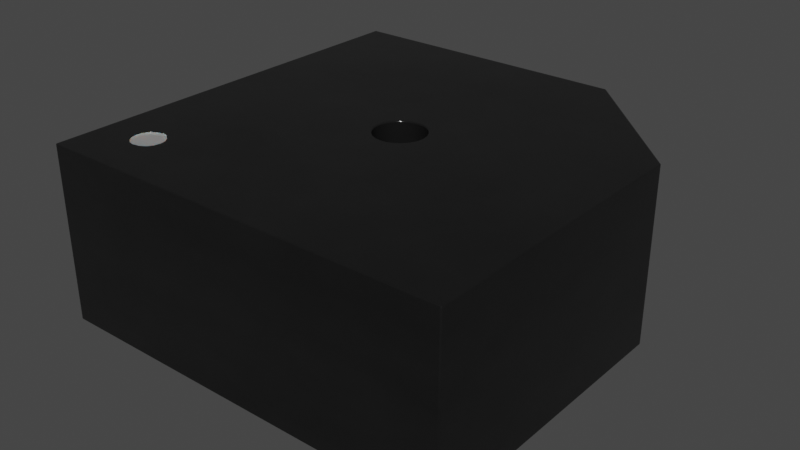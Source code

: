 # Source: Buzzer_SMD_CMT5023SSMTTR.blend  (saved by Blender 4.1.23; exported with 4.5.12 LTS)
import bpy
from mathutils import Matrix  # noqa: F401  (used for matrix-valued properties, if any)

bpy.ops.wm.read_factory_settings(use_empty=True)
scene = bpy.context.scene
scene.name = 'Scene'

# ---- collections
col_collection = bpy.data.collections.new('Collection'); scene.collection.children.link(col_collection)

# ---- materials (node trees are filled in below, after node groups)
mat_metal_pins = bpy.data.materials.new('metal_pins')
mat_metal_pins.use_transparent_shadow = False
mat_metal_pins.preview_render_type = 'CUBE'
mat_plastic_glossy_black = bpy.data.materials.new('plastic_glossy_black')
mat_plastic_glossy_black.alpha_threshold = 0.0
mat_plastic_glossy_black.use_transparent_shadow = False
mat_plastic_glossy_black.preview_render_type = 'CUBE'
mat_plastic_glossy_black.diffuse_color = (0.001296, 0.002578, 0.001683, 1.0)
mat_plastic_glossy_black.specular_color = (0.01, 0.03, 0.01)
mat_plastic_glossy_black.roughness = 0.5
mat_white_markings = bpy.data.materials.new('white_markings')
mat_white_markings.use_transparent_shadow = False
mat_white_markings.preview_render_type = 'FLAT'

# ---- node groups
ng_plastic_glossy_black_node_group = bpy.data.node_groups.new('Plastic_Glossy_Black_Node_Group', 'ShaderNodeTree')
_s = ng_plastic_glossy_black_node_group.interface.new_socket(name='BSDF', in_out='OUTPUT', socket_type='NodeSocketShader')
_s = ng_plastic_glossy_black_node_group.interface.new_socket(name='tmp_viewer', in_out='OUTPUT', socket_type='NodeSocketShader')
_s = ng_plastic_glossy_black_node_group.interface.new_socket(name='Color', in_out='INPUT', socket_type='NodeSocketColor')
_s = ng_plastic_glossy_black_node_group.interface.new_socket(name='Alpha_Value', in_out='INPUT', socket_type='NodeSocketFloat')
_N = ng_plastic_glossy_black_node_group.nodes; _L = ng_plastic_glossy_black_node_group.links
n0 = _N.new('NodeGroupOutput'); n0.name = 'Group Output'; n0.location = (1118, 157)
n1 = _N.new('NodeGroupInput'); n1.name = 'Group Input'; n1.location = (-449, 228)
n2 = _N.new('ShaderNodeBsdfPrincipled'); n2.name = 'Principled BSDF'; n2.location = (762, 54)
n2.distribution = 'GGX'
n2.subsurface_method = 'BURLEY'
n2.inputs[1].default_value = 0.137
n2.inputs[3].default_value = 1.45
n2.inputs[27].default_value = (0.0, 0.0, 0.0, 1.0)
n2.inputs[28].default_value = 1.0
n3 = _N.new('ShaderNodeTexNoise'); n3.name = 'Noise Texture'; n3.location = (-72, -122)
n3.inputs[2].default_value = 3.1
n3.inputs[3].default_value = 5.2
n3.inputs[4].default_value = 0.64
n4 = _N.new('ShaderNodeBump'); n4.name = 'Bump'; n4.location = (266, -336)
n4.inputs[0].default_value = 0.06167
n4.inputs[1].default_value = 0.1
n4.inputs[2].default_value = 1.0
n5 = _N.new('ShaderNodeMapping'); n5.name = 'Mapping'; n5.location = (-267, -126)
n6 = _N.new('ShaderNodeTexCoord'); n6.name = 'Texture Coordinate'; n6.location = (-447, -178)
n7 = _N.new('ShaderNodeMix'); n7.name = 'Mix'; n7.location = (273, 133)
n7.data_type = 'RGBA'
n8 = _N.new('ShaderNodeValue'); n8.name = 'Value'; n8.location = (-465, -33)
n8.outputs[0].default_value = 0.5
n9 = _N.new('ShaderNodeMath'); n9.name = 'Math'; n9.location = (-195, 59)
n9.operation = 'MULTIPLY'
n10 = _N.new('ShaderNodeMix'); n10.name = 'Mix.001'; n10.location = (269, -134)
n10.inputs[3].default_value = 0.3
_L.new(n6.outputs[0], n5.inputs[0])
_L.new(n5.outputs[0], n3.inputs[0])
_L.new(n3.outputs[0], n4.inputs[3])
_L.new(n2.outputs[0], n0.inputs[0])
_L.new(n1.outputs[1], n2.inputs[4])
_L.new(n9.outputs[0], n7.inputs[7])
_L.new(n8.outputs[0], n9.inputs[1])
_L.new(n1.outputs[0], n9.inputs[0])
_L.new(n3.outputs[0], n7.inputs[0])
_L.new(n1.outputs[0], n7.inputs[6])
_L.new(n7.outputs[2], n2.inputs[0])
_L.new(n2.outputs[0], n0.inputs[1])
_L.new(n10.outputs[0], n2.inputs[2])
_L.new(n3.outputs[0], n10.inputs[0])
_L.new(n4.outputs[0], n2.inputs[5])
n0.is_active_output = True

# ---- material node trees
mat_metal_pins.use_nodes = True; mat_metal_pins.node_tree.nodes.clear()
_N = mat_metal_pins.node_tree.nodes; _L = mat_metal_pins.node_tree.links
n0 = _N.new('ShaderNodeMapping'); n0.name = 'Mapping'; n0.location = (-1447, -91)
n0.inputs[3].default_value = (4.8, 1.2, 1.1)
n1 = _N.new('ShaderNodeBsdfPrincipled'); n1.name = 'Principled BSDF'; n1.location = (-560, 254)
n1.distribution = 'GGX'
n1.subsurface_method = 'BURLEY'
n1.inputs[1].default_value = 0.7818
n1.inputs[2].default_value = 0.2886
n1.inputs[3].default_value = 1.45
n1.inputs[13].default_value = 0.0
n1.inputs[27].default_value = (0.0, 0.0, 0.0, 1.0)
n1.inputs[28].default_value = 1.0
n2 = _N.new('ShaderNodeOutputMaterial'); n2.name = 'Material Output.002'; n2.location = (-205, 253)
n2.width = 213
n3 = _N.new('ShaderNodeTexNoise'); n3.name = 'Noise Texture.002'; n3.location = (-1228, -73)
n3.inputs[2].default_value = 0.1
n3.inputs[3].default_value = 7.0
n3.inputs[4].default_value = 0.6
n3.inputs[8].default_value = 0.4
n4 = _N.new('ShaderNodeTexCoord'); n4.name = 'Texture Coordinate'; n4.location = (-1636, -116)
n5 = _N.new('ShaderNodeMix'); n5.name = 'Mix.001'; n5.location = (-921, 45)
n5.data_type = 'RGBA'
n5.inputs[6].default_value = (0.9398, 0.9547, 1.0, 1.0)
n5.inputs[7].default_value = (0.13, 0.1259, 0.1359, 1.0)
n6 = _N.new('ShaderNodeBump'); n6.name = 'Bump.001'; n6.location = (-1001, -227)
n6.inputs[0].default_value = 0.05
n6.inputs[1].default_value = 0.01
n6.inputs[2].default_value = 1.0
_L.new(n1.outputs[0], n2.inputs[0])
_L.new(n3.outputs[0], n6.inputs[3])
_L.new(n0.outputs[0], n3.inputs[0])
_L.new(n3.outputs[0], n5.inputs[0])
_L.new(n4.outputs[3], n0.inputs[0])
_L.new(n5.outputs[2], n1.inputs[0])
_L.new(n6.outputs[0], n1.inputs[5])
n2.is_active_output = True
mat_plastic_glossy_black.use_nodes = True; mat_plastic_glossy_black.node_tree.nodes.clear()
_N = mat_plastic_glossy_black.node_tree.nodes; _L = mat_plastic_glossy_black.node_tree.links
n0 = _N.new('ShaderNodeOutputMaterial'); n0.name = 'Material Output'; n0.location = (63, -41)
n1 = _N.new('ShaderNodeGroup'); n1.name = 'Group'; n1.location = (-350, -43)
n1.label = 'Plastic_Glossy_Black'
n1.width = 264
n1.node_tree = ng_plastic_glossy_black_node_group
n2 = _N.new('ShaderNodeRGB'); n2.name = 'RGB'; n2.location = (-662, -19)
n2.label = 'Plastic_Color'
n2.outputs[0].default_value = (0.013, 0.013, 0.013, 1.0)
n3 = _N.new('ShaderNodeValue'); n3.name = 'Value.001'; n3.location = (-664, -214)
n3.label = 'Alpha_Value'
n3.outputs[0].default_value = 1.0
_L.new(n2.outputs[0], n1.inputs[0])
_L.new(n3.outputs[0], n1.inputs[1])
_L.new(n1.outputs[1], n0.inputs[0])
n0.is_active_output = True
mat_white_markings.use_nodes = True; mat_white_markings.node_tree.nodes.clear()
_N = mat_white_markings.node_tree.nodes; _L = mat_white_markings.node_tree.links
n0 = _N.new('ShaderNodeOutputMaterial'); n0.name = 'Material Output'; n0.location = (300, 300)
n1 = _N.new('ShaderNodeBsdfPrincipled'); n1.name = 'Principled BSDF'; n1.location = (-34, 272)
n1.distribution = 'GGX'
n1.subsurface_method = 'BURLEY'
n1.inputs[1].default_value = 0.02
n1.inputs[2].default_value = 0.4636
n1.inputs[3].default_value = 1.4
n1.inputs[8].default_value = 1.0
n1.inputs[10].default_value = 0.3682
n1.inputs[13].default_value = 0.6591
n1.inputs[18].default_value = 0.2318
n1.inputs[20].default_value = 0.6709
n1.inputs[24].default_value = 0.1191
n1.inputs[27].default_value = (0.0, 0.0, 0.0, 1.0)
n1.inputs[28].default_value = 1.0
n2 = _N.new('ShaderNodeMapping'); n2.name = 'Mapping'; n2.location = (-1010, 265)
n2.inputs[3].default_value = (3.0, 1.0, 1.0)
n3 = _N.new('ShaderNodeTexCoord'); n3.name = 'Texture Coordinate'; n3.location = (-1250, 180)
n4 = _N.new('ShaderNodeBump'); n4.name = 'Bump'; n4.location = (-376, -99)
n4.inputs[0].default_value = 0.05
n4.inputs[1].default_value = 1.0
n4.inputs[2].default_value = 1.0
n5 = _N.new('ShaderNodeTexNoise'); n5.name = 'Noise Texture'; n5.location = (-662, 176)
n5.inputs[2].default_value = 88.0
n5.inputs[3].default_value = 10.8
n5.inputs[4].default_value = 0.9167
n5.inputs[8].default_value = 1.6
n6 = _N.new('ShaderNodeValToRGB'); n6.name = 'ColorRamp'; n6.location = (-354, 186)
while len(n6.color_ramp.elements) > 1: n6.color_ramp.elements.remove(n6.color_ramp.elements[-1])
n6.color_ramp.elements[0].position = 0.0; n6.color_ramp.elements[0].color = (0.2596, 0.2596, 0.2596, 1.0)
_e = n6.color_ramp.elements.new(1.0); _e.color = (0.6303, 0.6303, 0.6303, 1.0)
n7 = _N.new('ShaderNodeMix'); n7.name = 'Mix'; n7.location = (-204, 152)
n7.data_type = 'RGBA'
n7.inputs[0].default_value = 0.3682
n7.inputs[7].default_value = (0.2525, 0.2525, 0.2525, 1.0)
_L.new(n5.outputs[0], n6.inputs[0])
_L.new(n1.outputs[0], n0.inputs[0])
_L.new(n3.outputs[2], n2.inputs[0])
_L.new(n2.outputs[0], n5.inputs[0])
_L.new(n5.outputs[0], n4.inputs[3])
_L.new(n4.outputs[0], n1.inputs[5])
_L.new(n6.outputs[0], n7.inputs[6])
_L.new(n7.outputs[2], n1.inputs[0])
n0.is_active_output = True

# ---- world
world_world = bpy.data.worlds.new('World'); scene.world = world_world
world_world.use_nodes = True; world_world.node_tree.nodes.clear()
_N = world_world.node_tree.nodes; _L = world_world.node_tree.links
n0 = _N.new('ShaderNodeOutputWorld'); n0.name = 'World Output'; n0.location = (300, 300)
n1 = _N.new('ShaderNodeBackground'); n1.name = 'Background'; n1.location = (10, 300)
n1.inputs[0].default_value = (0.05088, 0.05088, 0.05088, 1.0)
_L.new(n1.outputs[0], n0.inputs[0])
n0.is_active_output = True
world_world.color = (0.05088, 0.05088, 0.05088)
world_world.use_sun_shadow = False
world_world.sun_shadow_jitter_overblur = 0.0

# ---- meshes
me_shape_9_indexedfaceset = bpy.data.meshes.new('SHAPE_9_IndexedFaceSet')
me_shape_9_indexedfaceset.from_pydata([(-0.4134, -0.8465, 0.0), (-0.4134, -0.5315, 0.0), (-0.4134, -0.5315, 0.03937), (-0.9843, -0.9843, 0.8661), (-0.9843, -0.9843, 0.03937), (0.9843, -0.9843, 0.8661), (0.9843, -0.9843, 0.03937), (0.9843, 0.3937, 0.03937), (0.3937, 0.9843, 0.8661), (-0.9843, 0.9843, 0.8661), (-0.9843, 0.9843, 0.03937), (0.3937, 0.9843, 0.03937), (0.9843, 0.3937, 0.8661), (-1.004, -0.8465, 0.03937), (-1.004, -0.5315, 0.0), (-1.004, -0.8465, 0.0), (-1.004, -0.5315, 0.03937), (-0.4134, -0.8465, 0.03937), (0.4134, -0.5315, 0.0), (1.004, -0.8465, 0.0), (1.004, -0.5315, 0.0), (1.004, -0.8465, 0.03937), (0.4134, -0.8465, 0.0), (0.4134, -0.8465, 0.03937), (0.4134, -0.5315, 0.03937), (1.004, -0.5315, 0.03937), (-1.004, 0.8465, 0.0), (-0.4134, 0.8465, 0.0), (-1.004, 0.5315, 0.0), (-1.004, 0.5315, 0.03937), (-1.004, 0.8465, 0.03937), (-0.4134, 0.5315, 0.0), (-0.4134, 0.5315, 0.03937), (-0.4134, 0.8465, 0.03937), (0.08352, 0.08352, 0.03937), (0.0, 0.1181, 0.03937), (-0.03057, 0.1141, 0.03937), (-0.05906, 0.1023, 0.03937), (-0.1141, 0.03057, 0.03937), (-0.1181, 0.0, 0.03937), (-0.1141, -0.03057, 0.03937), (-0.03057, -0.1141, 0.03937), (0.0, -0.1181, 0.03937), (0.05906, -0.1023, 0.03937), (0.08352, -0.08352, 0.03937), (0.1023, -0.05906, 0.03937), (0.1141, 0.03057, 0.8661), (0.1023, 0.05906, 0.8661), (0.03057, 0.1141, 0.8661), (-0.03057, 0.1141, 0.8661), (-0.1023, 0.05906, 0.8661), (-0.1141, 0.03057, 0.8661), (-0.08352, -0.08352, 0.8661), (-0.05906, -0.1023, 0.8661), (-0.03057, -0.1141, 0.8661), (0.03057, -0.1141, 0.8661), (0.08352, -0.08352, 0.8661), (0.1141, -0.03057, 0.8661), (0.1181, 0.0, 0.03937), (0.1141, 0.03057, 0.03937), (0.1023, 0.05906, 0.03937), (0.05906, 0.1023, 0.03937), (0.03057, 0.1141, 0.03937), (-0.08352, 0.08352, 0.03937), (-0.1023, 0.05906, 0.03937), (-0.1023, -0.05906, 0.03937), (-0.08352, -0.08352, 0.03937), (-0.05906, -0.1023, 0.03937), (0.03057, -0.1141, 0.03937), (0.1141, -0.03057, 0.03937), (0.1181, 0.0, 0.8661), (0.08352, 0.08352, 0.8661), (0.05906, 0.1023, 0.8661), (0.0, 0.1181, 0.8661), (-0.05906, 0.1023, 0.8661), (-0.08352, 0.08352, 0.8661), (-0.1181, 0.0, 0.8661), (-0.1141, -0.03057, 0.8661), (-0.1023, -0.05906, 0.8661), (0.0, -0.1181, 0.8661), (0.05906, -0.1023, 0.8661), (0.1023, -0.05906, 0.8661), (-0.7364, -0.6373, 0.8661), (-0.765, -0.643, 0.8661), (-0.7891, -0.6592, 0.8661), (-0.8053, -0.6834, 0.8661), (-0.811, -0.7119, 0.8661), (-0.8053, -0.7404, 0.8661), (-0.7891, -0.7646, 0.8661), (-0.765, -0.7807, 0.8661), (-0.7364, -0.7864, 0.8661), (-0.7079, -0.7807, 0.8661), (-0.6837, -0.7646, 0.8661), (-0.6676, -0.7404, 0.8661), (-0.6619, -0.7119, 0.8661), (-0.6676, -0.6834, 0.8661), (-0.6837, -0.6592, 0.8661), (-0.7079, -0.643, 0.8661), (-0.7681, -0.6442, 0.8583), (-0.7396, -0.6385, 0.8583), (-0.7923, -0.6603, 0.8583), (-0.8085, -0.6845, 0.8583), (-0.8142, -0.713, 0.8583), (-0.8085, -0.7415, 0.8583), (-0.7923, -0.7657, 0.8583), (-0.7681, -0.7819, 0.8583), (-0.7396, -0.7876, 0.8583), (-0.7111, -0.7819, 0.8583), (-0.6869, -0.7657, 0.8583), (-0.6708, -0.7415, 0.8583), (-0.6651, -0.713, 0.8583), (-0.6708, -0.6845, 0.8583), (-0.6869, -0.6603, 0.8583), (-0.7111, -0.6442, 0.8583)], [], [(3, 10, 4), (5, 4, 6), (12, 6, 7), (8, 7, 11), (16, 15, 13), (21, 24, 23), (6, 44, 45), (13, 0, 17), (16, 1, 14), (0, 14, 1), (17, 16, 13), (24, 22, 23), (25, 19, 20), (23, 19, 21), (24, 20, 18), (19, 18, 20), (30, 28, 29), (76, 38, 51), (33, 31, 27), (29, 31, 32), (30, 27, 26), (31, 26, 27), (32, 30, 29), (46, 58, 70), (61, 48, 62), (57, 45, 81), (62, 73, 35), (69, 70, 58), (63, 50, 64), (36, 74, 37), (37, 75, 63), (2, 0, 1), (78, 40, 77), (52, 65, 78), (54, 67, 53), (64, 51, 38), (35, 49, 36), (53, 66, 52), (55, 42, 79), (79, 41, 54), (80, 68, 55), (56, 43, 80), (81, 44, 56), (59, 47, 60), (60, 71, 34), (34, 72, 61), (77, 39, 76), (64, 38, 10), (93, 92, 5), (105, 88, 89), (9, 84, 83), (8, 72, 71), (99, 102, 106), (97, 112, 96), (106, 89, 90), (83, 99, 82), (82, 113, 97), (107, 90, 91), (84, 98, 83), (108, 91, 92), (85, 100, 84), (109, 92, 93), (86, 101, 85), (110, 93, 94), (87, 102, 86), (111, 94, 95), (104, 87, 88), (96, 111, 95), (9, 11, 10), (3, 9, 10), (5, 3, 4), (12, 5, 6), (8, 12, 7), (16, 14, 15), (21, 25, 24), (11, 7, 34), (7, 6, 69), (60, 7, 59), (4, 38, 39), (4, 39, 40), (36, 37, 11), (35, 36, 11), (4, 40, 65), (4, 65, 66), (62, 35, 11), (61, 62, 11), (6, 4, 42), (4, 66, 67), (4, 67, 41), (34, 61, 11), (60, 34, 7), (4, 41, 42), (59, 7, 58), (58, 7, 69), (6, 42, 68), (6, 68, 43), (6, 43, 44), (45, 69, 6), (13, 15, 0), (16, 2, 1), (0, 15, 14), (17, 2, 16), (24, 18, 22), (25, 21, 19), (23, 22, 19), (24, 25, 20), (19, 22, 18), (30, 26, 28), (76, 39, 38), (33, 32, 31), (29, 28, 31), (30, 33, 27), (31, 28, 26), (32, 33, 30), (46, 59, 58), (61, 72, 48), (57, 69, 45), (62, 48, 73), (69, 57, 70), (63, 75, 50), (36, 49, 74), (37, 74, 75), (2, 17, 0), (78, 65, 40), (52, 66, 65), (54, 41, 67), (64, 50, 51), (35, 73, 49), (53, 67, 66), (55, 68, 42), (79, 42, 41), (80, 43, 68), (56, 44, 43), (81, 45, 44), (59, 46, 47), (60, 47, 71), (34, 71, 72), (77, 40, 39), (4, 10, 38), (10, 11, 37), (64, 10, 63), (37, 63, 10), (87, 86, 3), (5, 54, 93), (54, 53, 95), (52, 78, 96), (78, 82, 97), (54, 95, 94), (53, 52, 96), (88, 87, 3), (89, 88, 3), (78, 97, 96), (90, 89, 3), (91, 90, 3), (53, 96, 95), (91, 3, 5), (92, 91, 5), (54, 94, 93), (105, 104, 88), (9, 3, 85), (3, 86, 85), (82, 78, 9), (83, 82, 9), (9, 85, 84), (5, 12, 57), (12, 8, 71), (57, 12, 70), (9, 78, 77), (9, 77, 76), (79, 54, 5), (55, 79, 5), (9, 76, 51), (9, 51, 50), (80, 55, 5), (56, 80, 5), (8, 9, 49), (9, 50, 75), (9, 75, 74), (81, 56, 5), (57, 81, 5), (9, 74, 49), (70, 12, 46), (46, 12, 47), (8, 49, 73), (8, 73, 48), (47, 12, 71), (8, 48, 72), (99, 98, 102), (98, 100, 102), (100, 101, 102), (102, 103, 104), (104, 105, 102), (105, 106, 102), (106, 107, 108), (108, 109, 106), (109, 110, 106), (110, 111, 112), (112, 113, 99), (110, 112, 106), (112, 99, 106), (97, 113, 112), (106, 105, 89), (83, 98, 99), (82, 99, 113), (107, 106, 90), (84, 100, 98), (108, 107, 91), (85, 101, 100), (109, 108, 92), (86, 102, 101), (110, 109, 93), (87, 103, 102), (111, 110, 94), (104, 103, 87), (96, 112, 111), (9, 8, 11)])
me_shape_9_indexedfaceset.polygons.foreach_set('use_smooth', [1, 1, 1, 1, 1, 1, 1, 1, 1, 1, 1, 1, 1, 1, 1, 1, 1, 1, 1, 1, 1, 1, 1, 1, 1, 1, 1, 1, 1, 1, 1, 1, 1, 1, 1, 1, 1, 1, 1, 1, 1, 1, 1, 1, 1, 1, 1, 1, 1, 1, 1, 1, 0, 1, 1, 1, 1, 1, 1, 1, 1, 1, 1, 1, 1, 1, 1, 1, 1, 1, 1, 1, 1, 1, 1, 1, 1, 1, 1, 1, 1, 1, 1, 1, 1, 1, 1, 1, 1, 1, 1, 1, 1, 1, 1, 1, 1, 1, 1, 1, 1, 1, 1, 1, 1, 1, 1, 1, 1, 1, 1, 1, 1, 1, 1, 1, 1, 1, 1, 1, 1, 1, 1, 1, 1, 1, 1, 1, 1, 1, 1, 1, 1, 1, 1, 1, 1, 1, 1, 1, 1, 1, 1, 1, 1, 1, 1, 1, 1, 1, 1, 1, 1, 1, 1, 1, 1, 1, 1, 1, 1, 1, 1, 1, 1, 1, 1, 1, 1, 1, 1, 1, 1, 1, 1, 1, 1, 1, 1, 1, 1, 1, 1, 1, 1, 1, 1, 0, 0, 0, 0, 0, 0, 0, 0, 0, 0, 0, 0, 0, 1, 1, 1, 1, 1, 1, 1, 1, 1, 1, 1, 1, 1, 1, 1, 1])
me_shape_9_indexedfaceset.polygons.foreach_set('material_index', [1, 1, 1, 1, 0, 0, 1, 0, 0, 0, 0, 0, 0, 0, 0, 0, 0, 1, 0, 0, 0, 0, 0, 1, 1, 1, 1, 1, 1, 1, 1, 0, 1, 1, 1, 1, 1, 1, 1, 1, 1, 1, 1, 1, 1, 1, 1, 1, 1, 2, 1, 1, 2, 2, 2, 2, 2, 2, 2, 2, 2, 2, 2, 2, 2, 2, 2, 2, 1, 1, 1, 1, 1, 0, 0, 1, 1, 1, 1, 1, 1, 1, 1, 1, 1, 1, 1, 1, 1, 1, 1, 1, 1, 1, 1, 1, 1, 1, 0, 0, 0, 0, 0, 0, 0, 0, 0, 0, 1, 0, 0, 0, 0, 0, 1, 1, 1, 1, 1, 1, 1, 1, 0, 1, 1, 1, 1, 1, 1, 1, 1, 1, 1, 1, 1, 1, 1, 1, 1, 1, 1, 1, 1, 1, 1, 1, 1, 1, 1, 1, 1, 1, 1, 1, 1, 1, 1, 1, 2, 1, 1, 1, 1, 1, 1, 1, 1, 1, 1, 1, 1, 1, 1, 1, 1, 1, 1, 1, 1, 1, 1, 1, 1, 1, 1, 1, 1, 2, 2, 2, 2, 2, 2, 2, 2, 2, 2, 2, 2, 2, 2, 2, 2, 2, 2, 2, 2, 2, 2, 2, 2, 2, 2, 2, 2, 1])
_k = set([(0, 1), (0, 15), (0, 17), (1, 2), (1, 14), (2, 16), (2, 17), (3, 4), (3, 5), (3, 9), (4, 6), (4, 10), (5, 6), (5, 12), (6, 7), (7, 11), (7, 12), (8, 9), (8, 11), (8, 12), (9, 10), (10, 11), (13, 15), (13, 16), (13, 17), (14, 15), (14, 16), (18, 20), (18, 22), (18, 24), (19, 20), (19, 21), (19, 22), (20, 25), (21, 23), (21, 25), (22, 23), (23, 24), (24, 25), (26, 27), (26, 28), (26, 30), (27, 31), (27, 33), (28, 29), (28, 31), (29, 30), (29, 32), (30, 33), (31, 32), (32, 33), (34, 60), (34, 61), (35, 36), (35, 62), (36, 37), (37, 63), (38, 39), (38, 64), (39, 40), (40, 65), (41, 42), (41, 67), (42, 68), (43, 44), (43, 68), (44, 45), (45, 69), (46, 47), (46, 70), (47, 71), (48, 72), (48, 73), (49, 73), (49, 74), (50, 51), (50, 75), (51, 76), (52, 53), (52, 78), (53, 54), (54, 79), (55, 79), (55, 80), (56, 80), (56, 81), (57, 70), (57, 81), (58, 59), (58, 69), (59, 60), (61, 62), (63, 64), (65, 66), (66, 67), (71, 72), (74, 75), (76, 77), (77, 78), (82, 83), (82, 97), (83, 84), (84, 85), (85, 86), (86, 87), (87, 88), (88, 89), (89, 90), (90, 91), (91, 92), (92, 93), (93, 94), (94, 95), (95, 96), (96, 97), (98, 99), (98, 100), (99, 113), (100, 101), (101, 102), (102, 103), (103, 104), (104, 105), (105, 106), (106, 107), (107, 108), (108, 109), (109, 110), (110, 111), (111, 112), (112, 113)])
me_shape_9_indexedfaceset.attributes.new('sharp_edge', 'BOOLEAN', 'EDGE').data.foreach_set('value', [ (min(e.vertices), max(e.vertices)) in _k for e in me_shape_9_indexedfaceset.edges])
_uv = me_shape_9_indexedfaceset.uv_layers.new(name='UVMap')
_uv.uv.foreach_set('vector', [0.0, 1.0, 1.0, 0.0, 0.0, 0.0, 1.0, 1.0, 0.0, 0.0, 1.0, 0.0, 1.0, 1.0, 0.0, 0.0, 1.0, 0.0, 1.0, 0.0, 0.0, 1.0, 0.0, 0.0, 1.0, 1.0, 0.0, 0.0, 0.0, 1.0, 1.0, 0.0, 0.0, 1.0, 0.0, 0.0, 1.0, 0.0, 1.0, 0.8536, 1.0, 0.933, 0.0, 1.0, 1.0, 0.0, 1.0, 1.0, 0.0, 1.0, 1.0, 0.0, 0.0, 0.0, 1.0, 0.0, 0.0, 1.0, 1.0, 1.0, 1.0, 0.0, 0.0, 1.0, 0.0, 0.0, 1.0, 1.0, 0.0, 0.0, 0.0, 1.0, 1.0, 1.0, 0.0, 0.0, 1.0, 0.0, 0.0, 1.0, 1.0, 0.0, 1.0, 1.0, 0.0, 1.0, 1.0, 0.0, 0.0, 0.0, 1.0, 0.0, 0.0, 1.0, 1.0, 1.0, 1.0, 1.0, 0.0, 0.0, 0.0, 1.0, 0.0, 0.0, 1.0, 0.01704, 0.0, 0.01704, 1.0, 1.0, 0.0, 0.0, 1.0, 0.0, 0.0, 1.0, 1.0, 0.0, 1.0, 1.0, 0.0, 1.0, 1.0, 0.0, 0.0, 0.0, 1.0, 0.0, 0.0, 1.0, 1.0, 1.0, 1.0, 0.0, 0.0, 1.0, 0.0, 0.0, 0.0, 0.983, 1.0, 1.0, 0.0, 1.0, 1.0, 0.75, 0.0, 0.6294, 1.0, 0.6294, 0.0, 0.983, 1.0, 0.933, 0.0, 0.933, 1.0, 0.6294, 0.0, 0.5, 1.0, 0.5, 1.0, 0.983, 0.0, 1.0, 1.0, 1.0, 1.0, 0.1464, 0.0, 0.06699, 1.0, 0.06699, 1.0, 0.3706, 0.0, 0.25, 1.0, 0.25, 1.0, 0.25, 0.0, 0.1464, 1.0, 0.1464, 1.0, 1.0, 0.0, 0.0, 1.0, 0.0, 0.0, 0.06699, 1.0, 0.01704, 0.0, 0.01704, 0.0, 0.1464, 1.0, 0.06699, 0.0, 0.06699, 0.0, 0.3706, 1.0, 0.25, 0.0, 0.25, 1.0, 0.06699, 0.0, 0.01704, 1.0, 0.01704, 1.0, 0.5, 0.0, 0.3706, 1.0, 0.3706, 0.0, 0.25, 1.0, 0.1464, 0.0, 0.1464, 0.0, 0.6294, 1.0, 0.5, 0.0, 0.5, 0.0, 0.5, 1.0, 0.3706, 0.0, 0.3706, 0.0, 0.75, 1.0, 0.6294, 0.0, 0.6294, 0.0, 0.8536, 1.0, 0.75, 0.0, 0.75, 0.0, 0.933, 1.0, 0.8536, 0.0, 0.8536, 1.0, 0.983, 0.0, 0.933, 1.0, 0.933, 1.0, 0.933, 0.0, 0.8536, 1.0, 0.8536, 1.0, 0.8536, 0.0, 0.75, 1.0, 0.75, 0.0, 0.01704, 1.0, 0.0, 0.0, 0.0, 1.0, 0.06699, 1.0, 0.01704, 0.0, 1.0, 0.0, 0.0, 0.0, 0.0, 1.0, 1.0, 0.0, 0.0, 0.0, 0.0, 0.0, 0.0, 1.0, 1.0, 0.0, 0.0, 0.0, 0.0, 1.0, 0.0, 0.0, 0.75, 0.0, 0.8536, 0.0, 0.0, 0.0, 0.0, 0.0, 0.0, 0.0, 0.0, 0.0, 0.0, 0.0, 0.0, 0.0, 0.0, 0.0, 0.0, 0.0, 0.0, 0.0, 0.0, 0.0, 0.0, 0.0, 0.0, 0.0, 0.0, 0.0, 0.0, 0.0, 0.0, 0.0, 0.0, 0.0, 0.0, 0.0, 0.0, 0.0, 0.0, 0.0, 0.0, 0.0, 0.0, 0.0, 0.0, 0.0, 0.0, 0.0, 0.0, 0.0, 0.0, 0.0, 0.0, 0.0, 0.0, 0.0, 0.0, 0.0, 0.0, 0.0, 0.0, 0.0, 0.0, 0.0, 0.0, 0.0, 0.0, 0.0, 0.0, 0.0, 0.0, 0.0, 0.0, 0.0, 0.0, 0.0, 0.0, 0.0, 0.0, 0.0, 0.0, 0.0, 0.0, 0.0, 0.0, 0.0, 0.0, 0.0, 0.0, 0.0, 0.0, 0.0, 0.0, 0.0, 0.0, 0.0, 0.0, 0.0, 1.0, 1.0, 0.0, 0.0, 0.0, 0.0, 1.0, 1.0, 1.0, 1.0, 0.0, 1.0, 1.0, 0.0, 1.0, 0.0, 0.0, 1.0, 1.0, 0.0, 1.0, 0.0, 0.0, 1.0, 0.0, 1.0, 1.0, 0.0, 1.0, 1.0, 1.0, 1.0, 0.0, 0.0, 0.0, 1.0, 0.0, 1.0, 1.0, 0.0, 1.0, 0.0, 0.0, 1.0, 0.7, 1.0, 0.8536, 1.0, 0.7, 1.0, 0.0, 1.0, 0.983, 1.0, 0.933, 1.0, 0.7, 1.0, 0.983, 0.0, 0.0, 1.0, 0.01704, 1.0, 0.0, 0.0, 0.0, 1.0, 0.0, 1.0, 0.01704, 1.0, 0.3706, 1.0, 0.25, 0.0, 0.0, 1.0, 0.5, 1.0, 0.3706, 0.0, 0.0, 0.0, 0.0, 1.0, 0.01704, 1.0, 0.06699, 0.0, 0.0, 1.0, 0.06699, 1.0, 0.1464, 1.0, 0.6294, 1.0, 0.5, 0.0, 0.0, 1.0, 0.75, 1.0, 0.6294, 0.0, 0.0, 1.0, 0.0, 0.0, 0.0, 1.0, 0.5, 0.0, 0.0, 1.0, 0.1464, 1.0, 0.25, 0.0, 0.0, 1.0, 0.25, 1.0, 0.3706, 1.0, 0.8536, 1.0, 0.75, 0.0, 0.0, 1.0, 0.933, 1.0, 0.8536, 1.0, 0.7, 0.0, 0.0, 1.0, 0.3706, 1.0, 0.5, 1.0, 0.983, 1.0, 0.7, 1.0, 1.0, 1.0, 1.0, 1.0, 0.7, 1.0, 0.983, 1.0, 0.0, 1.0, 0.5, 1.0, 0.6294, 1.0, 0.0, 1.0, 0.6294, 1.0, 0.75, 1.0, 0.0, 1.0, 0.75, 1.0, 0.8536, 1.0, 0.933, 1.0, 0.983, 1.0, 0.0, 0.0, 1.0, 0.0, 0.0, 1.0, 0.0, 0.0, 1.0, 1.0, 1.0, 1.0, 0.0, 1.0, 0.0, 0.0, 0.0, 0.0, 1.0, 1.0, 0.0, 1.0, 1.0, 0.0, 1.0, 1.0, 1.0, 1.0, 0.0, 0.0, 0.0, 1.0, 1.0, 0.0, 1.0, 0.0, 0.0, 0.0, 1.0, 0.0, 0.0, 1.0, 0.0, 0.0, 1.0, 1.0, 1.0, 1.0, 0.0, 1.0, 0.0, 0.0, 0.0, 0.0, 1.0, 1.0, 1.0, 1.0, 0.0, 0.0, 0.0, 0.0, 0.0, 1.0, 0.0, 1.0, 0.01704, 1.0, 1.0, 0.0, 1.0, 0.0, 0.0, 0.0, 1.0, 0.0, 0.0, 1.0, 0.0, 0.0, 1.0, 1.0, 1.0, 1.0, 0.0, 1.0, 0.0, 0.0, 0.0, 0.0, 1.0, 1.0, 0.0, 1.0, 1.0, 0.0, 1.0, 0.0, 0.983, 1.0, 0.983, 1.0, 1.0, 1.0, 0.75, 0.0, 0.75, 0.0, 0.6294, 0.0, 0.983, 1.0, 0.983, 1.0, 0.933, 1.0, 0.6294, 0.0, 0.6294, 0.0, 0.5, 1.0, 0.983, 0.0, 0.983, 0.0, 1.0, 1.0, 0.1464, 0.0, 0.1464, 0.0, 0.06699, 1.0, 0.3706, 0.0, 0.3706, 0.0, 0.25, 1.0, 0.25, 0.0, 0.25, 0.0, 0.1464, 1.0, 1.0, 0.0, 1.0, 0.0, 0.0, 0.0, 0.06699, 1.0, 0.06699, 1.0, 0.01704, 0.0, 0.1464, 1.0, 0.1464, 1.0, 0.06699, 0.0, 0.3706, 1.0, 0.3706, 1.0, 0.25, 1.0, 0.06699, 0.0, 0.06699, 0.0, 0.01704, 1.0, 0.5, 0.0, 0.5, 0.0, 0.3706, 0.0, 0.25, 1.0, 0.25, 1.0, 0.1464, 0.0, 0.6294, 1.0, 0.6294, 1.0, 0.5, 0.0, 0.5, 1.0, 0.5, 1.0, 0.3706, 0.0, 0.75, 1.0, 0.75, 1.0, 0.6294, 0.0, 0.8536, 1.0, 0.8536, 1.0, 0.75, 0.0, 0.933, 1.0, 0.933, 1.0, 0.8536, 1.0, 0.983, 0.0, 0.983, 0.0, 0.933, 1.0, 0.933, 0.0, 0.933, 0.0, 0.8536, 1.0, 0.8536, 0.0, 0.8536, 0.0, 0.75, 0.0, 0.01704, 1.0, 0.01704, 1.0, 0.0, 0.0, 0.0, 0.0, 1.0, 1.0, 0.01704, 0.0, 1.0, 0.7, 1.0, 1.0, 0.25, 1.0, 0.06699, 0.0, 1.0, 1.0, 0.1464, 1.0, 0.25, 1.0, 0.1464, 0.0, 1.0, 0.0, 0.0, 0.0, 0.0, 0.0, 1.0, 1.0, 1.0, 0.0, 0.3706, 0.0, 0.0, 0.0, 0.3706, 0.0, 0.25, 0.0, 0.0, 0.0, 0.1464, 0.0, 0.06699, 0.0, 0.0, 0.0, 0.06699, 0.0, 0.0, 0.0, 0.0, 0.0, 0.3706, 0.0, 0.0, 0.0, 0.0, 0.0, 0.25, 0.0, 0.1464, 0.0, 0.0, 0.0, 0.0, 0.0, 0.0, 0.0, 1.0, 0.0, 0.0, 0.0, 0.0, 0.0, 1.0, 0.0, 0.06699, 0.0, 0.0, 0.0, 0.0, 0.0, 0.0, 0.0, 0.0, 0.0, 1.0, 0.0, 0.0, 0.0, 0.0, 0.0, 1.0, 0.0, 0.25, 0.0, 0.0, 0.0, 0.0, 0.0, 0.0, 0.0, 1.0, 1.0, 1.0, 0.0, 0.0, 0.0, 0.0, 1.0, 1.0, 0.0, 0.3706, 0.0, 0.0, 0.0, 0.0, 0.0, 0.0, 0.0, 0.0, 0.0, 0.0, 1.0, 1.0, 0.0, 1.0, 0.0, 0.0, 0.0, 1.0, 0.0, 0.0, 0.0, 0.0, 0.0, 0.0, 0.0, 0.06699, 1.0, 1.0, 0.0, 0.0, 0.0, 0.0, 1.0, 1.0, 1.0, 1.0, 0.0, 0.0, 0.0, 0.0, 1.0, 1.0, 1.0, 1.0, 0.0, 0.983, 1.0, 1.0, 1.0, 0.0, 0.0, 0.8536, 0.0, 0.983, 1.0, 1.0, 0.0, 1.0, 0.0, 1.0, 0.0, 0.06699, 0.0, 0.01704, 0.0, 1.0, 0.0, 0.01704, 0.0, 0.0, 0.0, 0.5, 0.0, 0.3706, 1.0, 1.0, 0.0, 0.6294, 0.0, 0.5, 1.0, 1.0, 0.0, 1.0, 0.0, 0.0, 0.0, 0.01704, 0.0, 1.0, 0.0, 0.01704, 0.0, 0.06699, 0.0, 0.75, 0.0, 0.6294, 1.0, 1.0, 0.0, 0.8536, 0.0, 0.75, 1.0, 1.0, 1.0, 0.0, 0.0, 1.0, 0.0, 0.3706, 0.0, 1.0, 0.0, 0.06699, 0.0, 0.1464, 0.0, 1.0, 0.0, 0.1464, 0.0, 0.25, 0.0, 0.933, 0.0, 0.8536, 1.0, 1.0, 0.0, 0.983, 0.0, 0.933, 1.0, 1.0, 0.0, 1.0, 0.0, 0.25, 0.0, 0.3706, 0.0, 1.0, 1.0, 1.0, 0.0, 0.983, 0.0, 0.983, 1.0, 1.0, 0.0, 0.933, 1.0, 0.0, 0.0, 0.3706, 0.0, 0.5, 1.0, 0.0, 0.0, 0.5, 0.0, 0.6294, 0.0, 0.933, 1.0, 1.0, 0.0, 0.8536, 1.0, 0.0, 0.0, 0.6294, 0.0, 0.75, 0.0, 0.0, 0.0, 0.0, 0.0, 0.0, 0.0, 0.0, 0.0, 0.0, 0.0, 0.0, 0.0, 0.0, 0.0, 0.0, 0.0, 0.0, 0.0, 0.0, 0.0, 0.0, 0.0, 0.0, 0.0, 0.0, 0.0, 0.0, 0.0, 0.0, 0.0, 0.0, 0.0, 0.0, 0.0, 0.0, 0.0, 0.0, 0.0, 0.0, 0.0, 0.0, 0.0, 0.0, 0.0, 0.0, 0.0, 0.0, 0.0, 0.0, 0.0, 0.0, 0.0, 0.0, 0.0, 0.0, 0.0, 0.0, 0.0, 0.0, 0.0, 0.0, 0.0, 0.0, 0.0, 0.0, 0.0, 0.0, 0.0, 0.0, 0.0, 0.0, 0.0, 0.0, 0.0, 0.0, 0.0, 0.0, 0.0, 0.0, 0.0, 0.0, 0.0, 0.0, 0.0, 0.0, 0.0, 0.0, 0.0, 0.0, 0.0, 0.0, 0.0, 0.0, 0.0, 0.0, 0.0, 0.0, 0.0, 0.0, 0.0, 0.0, 0.0, 0.0, 0.0, 0.0, 0.0, 0.0, 0.0, 0.0, 0.0, 0.0, 0.0, 0.0, 0.0, 0.0, 0.0, 0.0, 0.0, 0.0, 0.0, 0.0, 0.0, 0.0, 0.0, 0.0, 0.0, 0.0, 0.0, 0.0, 0.0, 0.0, 0.0, 0.0, 0.0, 0.0, 0.0, 0.0, 0.0, 0.0, 0.0, 0.0, 0.0, 0.0, 0.0, 0.0, 0.0, 0.0, 0.0, 0.0, 0.0, 0.0, 0.0, 0.0, 0.0, 0.0, 0.0, 0.0, 0.0, 0.0, 0.0, 0.0, 0.0, 0.0, 0.0, 0.0, 0.0, 0.0, 0.0, 1.0, 1.0, 1.0, 1.0, 0.0])
me_shape_9_indexedfaceset.materials.append(mat_metal_pins)
me_shape_9_indexedfaceset.materials.append(mat_plastic_glossy_black)
me_shape_9_indexedfaceset.materials.append(mat_white_markings)
me_shape_9_indexedfaceset.update()
me_shape_9_indexedfaceset.normals_split_custom_set([tuple(v) for v in zip(*[iter([-1.0, 0.0, 0.0, -1.0, 0.0, 0.0, -1.0, 0.0, 0.0, 0.0, -1.0, 0.0, 0.0, -1.0, 0.0, 0.0, -1.0, 0.0, 1.0, 0.0, 0.0, 1.0, 0.0, 0.0, 1.0, 0.0, 0.0, 0.7071, 0.7071, 0.0, 0.7071, 0.7071, 0.0, 0.7071, 0.7071, 0.0, -1.0, 0.0, 0.0, -1.0, 0.0, 0.0, -1.0, 0.0, 0.0, 0.0, 0.0, 1.0, 0.0, 0.0, 1.0, 0.0, 0.0, 1.0, -2.051e-08, 2.354e-08, -1.0, -0.01235, 0.04197, 0.999, 0.02415, 0.03648, 0.999, 0.0, -1.0, 0.0, 0.0, -1.0, 0.0, 0.0, -1.0, 0.0, 0.0, 1.0, 0.0, 0.0, 1.0, 0.0, 0.0, 1.0, 0.0, 0.0, 0.0, -1.0, 0.0, 0.0, -1.0, 0.0, 0.0, -1.0, 0.0, 0.0, 1.0, 0.0, 0.0, 1.0, 0.0, 0.0, 1.0, -1.0, 0.0, 0.0, -1.0, 0.0, 0.0, -1.0, 0.0, 0.0, 1.0, 0.0, 0.0, 1.0, 0.0, 0.0, 1.0, 0.0, 0.0, 0.0, -1.0, 0.0, 0.0, -1.0, 0.0, 0.0, -1.0, 0.0, 0.0, 1.0, 0.0, 0.0, 1.0, 0.0, 0.0, 1.0, 0.0, 0.0, 0.0, -1.0, 0.0, 0.0, -1.0, 0.0, 0.0, -1.0, -1.0, 0.0, 0.0, -1.0, 0.0, 0.0, -1.0, 0.0, 0.0, -1.0, 4.24e-06, 0.0, -0.9659, 0.2591, -7.773e-05, -0.9659, 0.2588, -2.324e-06, 1.0, 0.0, 0.0, 1.0, 0.0, 0.0, 1.0, 0.0, 0.0, 0.0, -1.0, 0.0, 0.0, -1.0, 0.0, 0.0, -1.0, 0.0, 0.0, 1.0, 0.0, 0.0, 1.0, 0.0, 0.0, 1.0, 0.0, 0.0, 0.0, -1.0, 0.0, 0.0, -1.0, 0.0, 0.0, -1.0, 0.0, 0.0, 1.0, 0.0, 0.0, 1.0, 0.0, 0.0, 1.0, 0.9659, 0.259, 0.0002162, 1.0, 5.286e-06, 0.0, 1.0, -5.286e-06, 0.0, 0.5, 0.866, 2.098e-06, 0.2588, 0.9659, -9.063e-07, 0.2588, 0.9659, -3.37e-06, 0.9659, -0.2588, -3.435e-06, 0.866, -0.5, -2.29e-07, 0.866, -0.5, 2.156e-07, 0.2588, 0.9659, -3.37e-06, 4.999e-06, 1.0, 0.0, -4.999e-06, 1.0, 0.0, 0.9659, -0.259, -0.0002162, 1.0, -5.286e-06, 0.0, 1.0, 5.286e-06, 0.0, -0.7071, 0.7071, -2.801e-06, -0.866, 0.5, -9.069e-07, -0.866, 0.5, -1.742e-06, -0.2588, 0.9659, 3.316e-06, -0.4996, 0.8662, -0.0001128, -0.5, 0.866, -1.995e-06, -0.5, 0.866, -1.995e-06, -0.7073, 0.7069, -0.0008266, -0.7071, 0.7071, -2.801e-06, 1.0, 0.0, 0.0, 1.0, 0.0, 0.0, 1.0, 0.0, 0.0, -0.866, -0.5, -2.149e-07, -0.9659, -0.2588, 2.324e-06, -0.9659, -0.2591, 7.773e-05, -0.7071, -0.7071, 1.311e-07, -0.866, -0.5, 3.031e-06, -0.866, -0.5, -2.149e-07, -0.2588, -0.9659, -3.316e-06, -0.4996, -0.8662, 0.0001129, -0.5, -0.866, 1.995e-06, -0.866, 0.5, -1.742e-06, -0.9659, 0.2588, -2.324e-06, -0.9659, 0.2591, -7.773e-05, -4.999e-06, 1.0, 0.0, -0.2588, 0.9659, 2.633e-06, -0.2588, 0.9659, 3.316e-06, -0.5, -0.866, 1.995e-06, -0.707, -0.7073, 0.0002035, -0.7071, -0.7071, 1.311e-07, 0.2588, -0.9659, 2.633e-06, 4.999e-06, -1.0, 0.0, -4.999e-06, -1.0, 0.0, -4.999e-06, -1.0, 0.0, -0.2588, -0.9659, -2.633e-06, -0.2588, -0.9659, -3.316e-06, 0.5, -0.866, -2.11e-06, 0.2588, -0.9659, 3.316e-06, 0.2588, -0.9659, 2.633e-06, 0.7071, -0.7071, -2.468e-06, 0.5, -0.866, 2.129e-06, 0.5, -0.866, -2.11e-06, 0.866, -0.5, 2.156e-07, 0.7071, -0.7071, 3.124e-06, 0.7071, -0.7071, -2.468e-06, 0.9659, 0.2588, 3.435e-06, 0.866, 0.5, 2.301e-07, 0.866, 0.5, -2.156e-07, 0.866, 0.5, -2.156e-07, 0.7071, 0.7071, -3.124e-06, 0.7071, 0.7071, 2.468e-06, 0.7071, 0.7071, 2.468e-06, 0.5, 0.866, 2.102e-06, 0.5, 0.866, 2.098e-06, -0.9659, -0.2591, 7.773e-05, -1.0, -4.24e-06, 0.0, -1.0, 4.24e-06, 0.0, -0.004965, 0.0569, 0.9984, -0.004573, -0.04351, 0.999, 2.048e-08, -2.34e-08, -1.0, 7.757e-07, -8.023e-08, 1.0, 6.33e-07, -1.126e-07, 1.0, 7.769e-08, -1.456e-07, 1.0, 0.3972, 0.8714, -0.2879, 0.6449, 0.6745, -0.3593, 0.3341, 0.9039, -0.2671, -1.952e-07, 1.681e-07, 1.0, 5.075e-06, 9.501e-08, 1.0, -2.29e-06, 1.035e-07, 1.0, 1.436e-07, 2.361e-07, 1.0, 0.05689, 0.004991, -0.9984, -0.01235, -0.04197, -0.999, 0.0, 0.0, 1.0, 0.0, 0.0, 1.0, 0.0, 0.0, 1.0, -0.3972, -0.8714, 0.2879, -0.6449, -0.6745, 0.3593, -0.671, -0.6451, 0.3656, 0.04538, 0.9857, -0.1623, 0.3341, 0.9039, -0.2671, -0.04804, 0.991, -0.1253, 0.3356, -0.942, 0.001911, 0.04804, -0.9909, 0.1253, -0.04538, -0.9857, 0.1624, -0.04538, -0.9857, 0.1624, -0.3341, -0.9039, 0.2671, -0.3972, -0.8714, 0.2879, -0.3356, 0.942, -0.001914, -0.04804, 0.991, -0.1253, -0.4281, 0.9028, 0.04122, 0.6643, -0.7297, -0.162, 0.4281, -0.9028, -0.04123, 0.3356, -0.942, 0.001911, -0.6643, 0.7297, 0.162, -0.4281, 0.9028, 0.04122, -0.7232, 0.6623, 0.1957, 0.8696, -0.3968, -0.2937, 0.7232, -0.6623, -0.1957, 0.6643, -0.7297, -0.162, -0.8696, 0.3968, 0.2937, -0.7232, 0.6623, 0.1957, -0.8893, 0.3357, 0.3106, 0.9278, -0.01665, -0.3727, 0.8893, -0.3357, -0.3106, 0.8696, -0.3968, -0.2937, -0.9278, 0.01665, 0.3727, -0.8893, 0.3357, 0.3106, -0.9262, -0.0145, 0.3767, 0.848, 0.3537, -0.3946, 0.9262, 0.0145, -0.3767, 0.9278, -0.01665, -0.3727, -0.848, -0.3537, 0.3946, -0.9262, -0.0145, 0.3767, -0.8496, -0.3498, 0.3947, 0.671, 0.6451, -0.3656, 0.848, 0.3537, -0.3946, 0.6449, 0.6745, -0.3593, -0.671, -0.6451, 0.3656, -0.848, -0.3537, 0.3946, -0.8496, -0.3498, 0.3947, 0.0, 1.0, 0.0, 0.0, 1.0, 0.0, 0.0, 1.0, 0.0, -1.0, 0.0, 0.0, -1.0, 0.0, 0.0, -1.0, 0.0, 0.0, 0.0, -1.0, 0.0, 0.0, -1.0, 0.0, 0.0, -1.0, 0.0, 1.0, 0.0, 0.0, 1.0, 0.0, 0.0, 1.0, 0.0, 0.0, 0.7071, 0.7071, 0.0, 0.7071, 0.7071, 0.0, 0.7071, 0.7071, 0.0, -1.0, 0.0, 0.0, -1.0, 0.0, 0.0, -1.0, 0.0, 0.0, 0.0, 0.0, 1.0, 0.0, 0.0, 1.0, 0.0, 0.0, 1.0, -1.499e-08, -4.038e-08, -1.0, -3.597e-08, -1.664e-08, -1.0, -0.04365, 0.003024, 0.999, -3.597e-08, -1.664e-08, -1.0, -2.051e-08, 2.354e-08, -1.0, -0.02213, 0.03774, 0.999, -0.01947, 0.03918, 0.999, -3.597e-08, -1.664e-08, -1.0, -0.04145, 0.01309, 0.9991, 2.307e-08, 2.354e-08, -1.0, -0.004573, -0.04351, 0.999, -0.005695, -0.04338, 0.999, 2.307e-08, 2.354e-08, -1.0, -0.005695, -0.04338, 0.999, 0.03477, -0.02656, 0.999, -0.003636, -0.0436, 0.999, -0.02503, -0.03589, 0.999, -1.499e-08, -4.038e-08, -1.0, -0.04338, 0.005695, 0.999, -0.003636, -0.0436, 0.999, -1.499e-08, -4.038e-08, -1.0, 2.307e-08, 2.354e-08, -1.0, 0.03477, -0.02656, 0.999, 0.04372, -0.001813, 0.999, 2.307e-08, 2.354e-08, -1.0, 0.04372, -0.001813, 0.999, 0.04365, -0.00302, 0.999, 0.02747, 0.05007, 0.9984, -0.04338, 0.005695, 0.999, -1.499e-08, -4.038e-08, -1.0, -0.03557, 0.00311, 0.9994, 0.02747, 0.05007, 0.9984, -1.499e-08, -4.038e-08, -1.0, -2.051e-08, 2.354e-08, -1.0, 2.307e-08, 2.354e-08, -1.0, 0.04338, -0.005695, 0.999, 2.307e-08, 2.354e-08, -1.0, 0.04365, -0.00302, 0.999, 0.04077, -0.01587, 0.999, 2.307e-08, 2.354e-08, -1.0, 0.04077, -0.01587, 0.999, 0.03775, 0.02211, 0.999, -0.04365, 0.003024, 0.999, -0.03557, 0.00311, 0.9994, -1.499e-08, -4.038e-08, -1.0, -0.01947, 0.03918, 0.999, -0.04365, 0.003024, 0.999, -3.597e-08, -1.664e-08, -1.0, 2.307e-08, 2.354e-08, -1.0, 0.03775, 0.02211, 0.999, 0.04338, -0.005695, 0.999, -0.04145, 0.01309, 0.9991, -3.597e-08, -1.664e-08, -1.0, 0.005695, 0.04338, 0.999, 0.005695, 0.04338, 0.999, -3.597e-08, -1.664e-08, -1.0, -0.02213, 0.03774, 0.999, -2.051e-08, 2.354e-08, -1.0, 0.04338, -0.005695, 0.999, 0.003635, 0.0436, 0.999, -2.051e-08, 2.354e-08, -1.0, 0.003635, 0.0436, 0.999, 0.02504, 0.03588, 0.999, -2.051e-08, 2.354e-08, -1.0, 0.02504, 0.03588, 0.999, -0.01235, 0.04197, 0.999, 0.02415, 0.03648, 0.999, -0.02213, 0.03774, 0.999, -2.051e-08, 2.354e-08, -1.0, 0.0, -1.0, 0.0, 0.0, -1.0, 0.0, 0.0, -1.0, 0.0, 0.0, 1.0, 0.0, 0.0, 1.0, 0.0, 0.0, 1.0, 0.0, 0.0, 0.0, -1.0, 0.0, 0.0, -1.0, 0.0, 0.0, -1.0, 0.0, 0.0, 1.0, 0.0, 0.0, 1.0, 0.0, 0.0, 1.0, -1.0, 0.0, 0.0, -1.0, 0.0, 0.0, -1.0, 0.0, 0.0, 1.0, 0.0, 0.0, 1.0, 0.0, 0.0, 1.0, 0.0, 0.0, 0.0, -1.0, 0.0, 0.0, -1.0, 0.0, 0.0, -1.0, 0.0, 0.0, 1.0, 0.0, 0.0, 1.0, 0.0, 0.0, 1.0, 0.0, 0.0, 0.0, -1.0, 0.0, 0.0, -1.0, 0.0, 0.0, -1.0, -1.0, 0.0, 0.0, -1.0, 0.0, 0.0, -1.0, 0.0, 0.0, -1.0, 4.24e-06, 0.0, -1.0, -4.24e-06, 0.0, -0.9659, 0.2591, -7.773e-05, 1.0, 0.0, 0.0, 1.0, 0.0, 0.0, 1.0, 0.0, 0.0, 0.0, -1.0, 0.0, 0.0, -1.0, 0.0, 0.0, -1.0, 0.0, 0.0, 1.0, 0.0, 0.0, 1.0, 0.0, 0.0, 1.0, 0.0, 0.0, 0.0, -1.0, 0.0, 0.0, -1.0, 0.0, 0.0, -1.0, 0.0, 0.0, 1.0, 0.0, 0.0, 1.0, 0.0, 0.0, 1.0, 0.9659, 0.259, 0.0002162, 0.9659, 0.2588, 3.435e-06, 1.0, 5.286e-06, 0.0, 0.5, 0.866, 2.098e-06, 0.5, 0.866, 2.102e-06, 0.2588, 0.9659, -9.063e-07, 0.9659, -0.2588, -3.435e-06, 0.9659, -0.259, -0.0002162, 0.866, -0.5, -2.29e-07, 0.2588, 0.9659, -3.37e-06, 0.2588, 0.9659, -9.063e-07, 4.999e-06, 1.0, 0.0, 0.9659, -0.259, -0.0002162, 0.9659, -0.2588, -3.435e-06, 1.0, -5.286e-06, 0.0, -0.7071, 0.7071, -2.801e-06, -0.7073, 0.7069, -0.0008266, -0.866, 0.5, -9.069e-07, -0.2588, 0.9659, 3.316e-06, -0.2588, 0.9659, 2.633e-06, -0.4996, 0.8662, -0.0001128, -0.5, 0.866, -1.995e-06, -0.4996, 0.8662, -0.0001128, -0.7073, 0.7069, -0.0008266, 1.0, 0.0, 0.0, 1.0, 0.0, 0.0, 1.0, 0.0, 0.0, -0.866, -0.5, -2.149e-07, -0.866, -0.5, 3.031e-06, -0.9659, -0.2588, 2.324e-06, -0.7071, -0.7071, 1.311e-07, -0.707, -0.7073, 0.0002035, -0.866, -0.5, 3.031e-06, -0.2588, -0.9659, -3.316e-06, -0.2588, -0.9659, -2.633e-06, -0.4996, -0.8662, 0.0001129, -0.866, 0.5, -1.742e-06, -0.866, 0.5, -9.069e-07, -0.9659, 0.2588, -2.324e-06, -4.999e-06, 1.0, 0.0, 4.999e-06, 1.0, 0.0, -0.2588, 0.9659, 2.633e-06, -0.5, -0.866, 1.995e-06, -0.4996, -0.8662, 0.0001129, -0.707, -0.7073, 0.0002035, 0.2588, -0.9659, 2.633e-06, 0.2588, -0.9659, 3.316e-06, 4.999e-06, -1.0, 0.0, -4.999e-06, -1.0, 0.0, 4.999e-06, -1.0, 0.0, -0.2588, -0.9659, -2.633e-06, 0.5, -0.866, -2.11e-06, 0.5, -0.866, 2.129e-06, 0.2588, -0.9659, 3.316e-06, 0.7071, -0.7071, -2.468e-06, 0.7071, -0.7071, 3.124e-06, 0.5, -0.866, 2.129e-06, 0.866, -0.5, 2.156e-07, 0.866, -0.5, -2.29e-07, 0.7071, -0.7071, 3.124e-06, 0.9659, 0.2588, 3.435e-06, 0.9659, 0.259, 0.0002162, 0.866, 0.5, 2.301e-07, 0.866, 0.5, -2.156e-07, 0.866, 0.5, 2.301e-07, 0.7071, 0.7071, -3.124e-06, 0.7071, 0.7071, 2.468e-06, 0.7071, 0.7071, -3.124e-06, 0.5, 0.866, 2.102e-06, -0.9659, -0.2591, 7.773e-05, -0.9659, -0.2588, 2.324e-06, -1.0, -4.24e-06, 0.0, 2.307e-08, 2.354e-08, -1.0, 2.048e-08, -2.34e-08, -1.0, -0.004573, -0.04351, 0.999, 2.048e-08, -2.34e-08, -1.0, -1.499e-08, -4.038e-08, -1.0, -0.02503, -0.03589, 0.999, -0.004965, 0.0569, 0.9984, 2.048e-08, -2.34e-08, -1.0, -0.002348, -0.03534, 0.9994, -0.02503, -0.03589, 0.999, -0.002348, -0.03534, 0.9994, 2.048e-08, -2.34e-08, -1.0, 3.005e-06, -2.231e-07, 1.0, -7.281e-07, 2.004e-07, 1.0, -5.839e-07, -4.722e-07, 1.0, 7.769e-08, -1.456e-07, 1.0, -0.00362, 0.0436, -0.999, 7.757e-07, -8.023e-08, 1.0, -0.00362, 0.0436, -0.999, -0.025, 0.03591, -0.999, -1.94e-06, -2.587e-08, 1.0, -0.03535, 0.02579, -0.999, -0.01437, -0.002414, -0.9999, -2.287e-06, -5.025e-08, 1.0, -0.01437, -0.002414, -0.9999, 9.46e-07, 4.993e-08, 1.0, 1.054e-06, -7.528e-08, 1.0, -0.00362, 0.0436, -0.999, -1.94e-06, -2.587e-08, 1.0, 2.582e-06, 1.202e-08, 1.0, -0.025, 0.03591, -0.999, -0.03535, 0.02579, -0.999, -2.287e-06, -5.025e-08, 1.0, -1.702e-06, -4.274e-07, 1.0, 3.005e-06, -2.231e-07, 1.0, -5.839e-07, -4.722e-07, 1.0, -1.332e-06, -6.43e-07, 1.0, -1.702e-06, -4.274e-07, 1.0, -5.839e-07, -4.722e-07, 1.0, -0.01437, -0.002414, -0.9999, 1.054e-06, -7.528e-08, 1.0, -2.287e-06, -5.025e-08, 1.0, 0.0, -1.085e-06, 1.0, -1.332e-06, -6.43e-07, 1.0, -5.839e-07, -4.722e-07, 1.0, 1.853e-07, -7.696e-07, 1.0, 0.0, -1.085e-06, 1.0, -5.839e-07, -4.722e-07, 1.0, -0.025, 0.03591, -0.999, -2.287e-06, -5.025e-08, 1.0, -1.94e-06, -2.587e-08, 1.0, 1.853e-07, -7.696e-07, 1.0, -5.839e-07, -4.722e-07, 1.0, 7.769e-08, -1.456e-07, 1.0, 6.33e-07, -1.126e-07, 1.0, 1.853e-07, -7.696e-07, 1.0, 7.769e-08, -1.456e-07, 1.0, -0.00362, 0.0436, -0.999, 2.582e-06, 1.202e-08, 1.0, 7.757e-07, -8.023e-08, 1.0, 0.3972, 0.8714, -0.2879, 0.671, 0.6451, -0.3656, 0.6449, 0.6745, -0.3593, -1.952e-07, 1.681e-07, 1.0, -5.839e-07, -4.722e-07, 1.0, 5.191e-07, 4.694e-08, 1.0, -5.839e-07, -4.722e-07, 1.0, -7.281e-07, 2.004e-07, 1.0, 5.191e-07, 4.694e-08, 1.0, 9.46e-07, 4.993e-08, 1.0, -0.01437, -0.002414, -0.9999, -1.952e-07, 1.681e-07, 1.0, -2.29e-06, 1.035e-07, 1.0, 9.46e-07, 4.993e-08, 1.0, -1.952e-07, 1.681e-07, 1.0, -1.952e-07, 1.681e-07, 1.0, 5.191e-07, 4.694e-08, 1.0, 5.075e-06, 9.501e-08, 1.0, 7.769e-08, -1.456e-07, 1.0, 3.034e-07, 9.681e-08, 1.0, -0.04145, -0.01308, -0.9991, 3.034e-07, 9.681e-08, 1.0, 1.436e-07, 2.361e-07, 1.0, -0.01235, -0.04197, -0.999, -0.04145, -0.01308, -0.9991, 3.034e-07, 9.681e-08, 1.0, 0.005693, -0.04338, -0.999, -1.952e-07, 1.681e-07, 1.0, -0.01437, -0.002414, -0.9999, -0.004408, 0.04353, -0.999, -1.952e-07, 1.681e-07, 1.0, -0.004408, 0.04353, -0.999, -0.005699, 0.04338, -0.999, -0.04338, -0.00569, -0.999, -0.00362, 0.0436, -0.999, 7.769e-08, -1.456e-07, 1.0, -0.03775, 0.02212, -0.999, -0.04338, -0.00569, -0.999, 7.769e-08, -1.456e-07, 1.0, -1.952e-07, 1.681e-07, 1.0, -0.005699, 0.04338, -0.999, 0.03478, 0.02655, -0.999, -1.952e-07, 1.681e-07, 1.0, 0.03478, 0.02655, -0.999, -0.01292, -0.03329, -0.9994, -0.0436, -0.003692, -0.999, -0.03775, 0.02212, -0.999, 7.769e-08, -1.456e-07, 1.0, -0.04365, -0.003043, -0.999, -0.0436, -0.003692, -0.999, 7.769e-08, -1.456e-07, 1.0, 1.436e-07, 2.361e-07, 1.0, -1.952e-07, 1.681e-07, 1.0, 0.03775, -0.02212, -0.999, -1.952e-07, 1.681e-07, 1.0, -0.01292, -0.03329, -0.9994, 0.0238, -0.05097, -0.9984, -1.952e-07, 1.681e-07, 1.0, 0.0238, -0.05097, -0.9984, 0.04077, 0.01587, -0.999, -0.0194, -0.03921, -0.999, -0.04365, -0.003043, -0.999, 7.769e-08, -1.456e-07, 1.0, -0.04145, -0.01308, -0.9991, -0.0194, -0.03921, -0.999, 7.769e-08, -1.456e-07, 1.0, -1.952e-07, 1.681e-07, 1.0, 0.04077, 0.01587, -0.999, 0.03775, -0.02212, -0.999, 0.005693, -0.04338, -0.999, 3.034e-07, 9.681e-08, 1.0, -0.04109, 0.01503, -0.999, -0.04109, 0.01503, -0.999, 3.034e-07, 9.681e-08, 1.0, 0.02415, -0.03648, -0.999, 1.436e-07, 2.361e-07, 1.0, 0.03775, -0.02212, -0.999, 0.04338, 0.005695, -0.999, 1.436e-07, 2.361e-07, 1.0, 0.04338, 0.005695, -0.999, -1.875e-05, 4.326e-05, -1.0, 0.02415, -0.03648, -0.999, 3.034e-07, 9.681e-08, 1.0, -0.01235, -0.04197, -0.999, 1.436e-07, 2.361e-07, 1.0, -1.875e-05, 4.326e-05, -1.0, 0.05689, 0.004991, -0.9984, 0.0, 0.0, 1.0, 0.0, 0.0, 1.0, 0.0, 0.0, 1.0, 0.0, 0.0, 1.0, 0.0, 0.0, 1.0, 0.0, 0.0, 1.0, 0.0, 0.0, 1.0, 0.0, 0.0, 1.0, 0.0, 0.0, 1.0, 0.0, 0.0, 1.0, 0.0, 0.0, 1.0, 0.0, 0.0, 1.0, 0.0, 0.0, 1.0, 0.0, 0.0, 1.0, 0.0, 0.0, 1.0, 0.0, 0.0, 1.0, 0.0, 0.0, 1.0, 0.0, 0.0, 1.0, -5.756e-06, 0.0, 1.0, -5.756e-06, 0.0, 1.0, -5.756e-06, 0.0, 1.0, 0.0, 0.0, 1.0, 0.0, 0.0, 1.0, 0.0, 0.0, 1.0, 0.0, 0.0, 1.0, 0.0, 0.0, 1.0, 0.0, 0.0, 1.0, 0.0, 0.0, 1.0, 0.0, 0.0, 1.0, 0.0, 0.0, 1.0, 2.878e-06, 0.0, 1.0, 2.878e-06, 0.0, 1.0, 2.878e-06, 0.0, 1.0, 2.683e-06, 0.0, 1.0, 2.683e-06, 0.0, 1.0, 2.683e-06, 0.0, 1.0, 0.0, 0.0, 1.0, 0.0, 0.0, 1.0, 0.0, 0.0, 1.0, -0.3972, -0.8714, 0.2879, -0.3341, -0.9039, 0.2671, -0.6449, -0.6745, 0.3593, 0.04538, 0.9857, -0.1623, 0.3972, 0.8714, -0.2879, 0.3341, 0.9039, -0.2671, 0.3356, -0.942, 0.001911, 0.4281, -0.9028, -0.04123, 0.04804, -0.9909, 0.1253, -0.04538, -0.9857, 0.1624, 0.04804, -0.9909, 0.1253, -0.3341, -0.9039, 0.2671, -0.3356, 0.942, -0.001914, 0.04538, 0.9857, -0.1623, -0.04804, 0.991, -0.1253, 0.6643, -0.7297, -0.162, 0.7232, -0.6623, -0.1957, 0.4281, -0.9028, -0.04123, -0.6643, 0.7297, 0.162, -0.3356, 0.942, -0.001914, -0.4281, 0.9028, 0.04122, 0.8696, -0.3968, -0.2937, 0.8893, -0.3357, -0.3106, 0.7232, -0.6623, -0.1957, -0.8696, 0.3968, 0.2937, -0.6643, 0.7297, 0.162, -0.7232, 0.6623, 0.1957, 0.9278, -0.01665, -0.3727, 0.9262, 0.0145, -0.3767, 0.8893, -0.3357, -0.3106, -0.9278, 0.01665, 0.3727, -0.8696, 0.3968, 0.2937, -0.8893, 0.3357, 0.3106, 0.848, 0.3537, -0.3946, 0.8496, 0.3498, -0.3947, 0.9262, 0.0145, -0.3767, -0.848, -0.3537, 0.3946, -0.9278, 0.01665, 0.3727, -0.9262, -0.0145, 0.3767, 0.671, 0.6451, -0.3656, 0.8496, 0.3498, -0.3947, 0.848, 0.3537, -0.3946, -0.671, -0.6451, 0.3656, -0.6449, -0.6745, 0.3593, -0.848, -0.3537, 0.3946, 0.0, 1.0, 0.0, 0.0, 1.0, 0.0, 0.0, 1.0, 0.0])] * 3)])

# ---- objects
ob_shape_9_indexedfaceset = bpy.data.objects.new('SHAPE_9_IndexedFaceSet', me_shape_9_indexedfaceset)

# ---- transforms, parenting, visibility, modifiers, constraints
ob_shape_9_indexedfaceset.location = (0.0, 0.0, 0.0)
ob_shape_9_indexedfaceset.scale = (2.54, 2.54, 2.54)
_m = ob_shape_9_indexedfaceset.modifiers.new('Bevel', 'BEVEL')
_m.width = 0.01
_m.width_pct = 0.01
_m.segments = 3

# ---- collection membership
col_collection.objects.link(ob_shape_9_indexedfaceset)

# ---- scene / render settings (as saved in the file)
scene.frame_start = 1; scene.frame_end = 250; scene.frame_set(1)
scene.render.engine = 'BLENDER_EEVEE_NEXT'
scene.cycles.sampling_pattern = 'TABULATED_SOBOL'
scene.cycles.use_light_tree = False
scene.eevee.ray_tracing_options.trace_max_roughness = 0.0
scene.view_settings.view_transform = 'Filmic'
bpy.context.view_layer.update()

# ---- added for rendering (the .blend has no active camera and no usable light): camera, sun
cam_auto = bpy.data.cameras.new('AutoCamera')
cam_auto.lens = 50.0
cam_auto.sensor_width = 36.0
cam_auto.clip_end = 1000.0
ob_auto_camera = bpy.data.objects.new('AutoCamera', cam_auto)
scene.collection.objects.link(ob_auto_camera)
ob_auto_camera.location = (6.91447, -8.29736, 6.63157)
ob_auto_camera.rotation_euler = (1.09748, -7.21219e-08, 0.694738)
scene.camera = ob_auto_camera
light_auto_sun = bpy.data.lights.new('AutoSun', 'SUN')
light_auto_sun.energy = 3.0
light_auto_sun.angle = 0.0523599
ob_auto_sun = bpy.data.objects.new('AutoSun', light_auto_sun)
scene.collection.objects.link(ob_auto_sun)
ob_auto_sun.rotation_euler = (0.872665, 0.174533, 0.523599)
bpy.context.view_layer.update()
